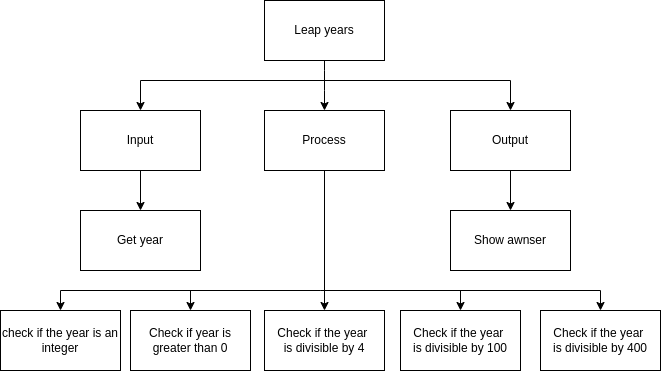

The diagram above was exported from draw.io. Its source (the exported page's mxGraphModel, read from the mxfile embedded in the PNG):
<mxGraphModel dx="471" dy="168" grid="1" gridSize="10" guides="1" tooltips="1" connect="1" arrows="1" fold="1" page="1" pageScale="1" pageWidth="827" pageHeight="1169" math="0" shadow="0">
  <root>
    <mxCell id="0" />
    <mxCell id="1" parent="0" />
    <mxCell id="3" style="edgeStyle=none;html=1;entryX=0.5;entryY=0;entryDx=0;entryDy=0;" parent="1" source="2" target="4" edge="1">
      <mxGeometry relative="1" as="geometry">
        <mxPoint x="414" y="250" as="targetPoint" />
        <Array as="points">
          <mxPoint x="414" y="220" />
        </Array>
      </mxGeometry>
    </mxCell>
    <mxCell id="2" value="Leap years" style="rounded=0;whiteSpace=wrap;html=1;" parent="1" vertex="1">
      <mxGeometry x="354" y="140" width="120" height="60" as="geometry" />
    </mxCell>
    <mxCell id="14" style="edgeStyle=orthogonalEdgeStyle;rounded=0;html=1;entryX=0.5;entryY=0;entryDx=0;entryDy=0;" parent="1" source="4" target="11" edge="1">
      <mxGeometry relative="1" as="geometry" />
    </mxCell>
    <mxCell id="4" value="Process" style="rounded=0;whiteSpace=wrap;html=1;" parent="1" vertex="1">
      <mxGeometry x="354" y="250" width="120" height="60" as="geometry" />
    </mxCell>
    <mxCell id="13" style="edgeStyle=orthogonalEdgeStyle;rounded=0;html=1;" parent="1" source="5" target="12" edge="1">
      <mxGeometry relative="1" as="geometry" />
    </mxCell>
    <mxCell id="5" value="Output" style="rounded=0;whiteSpace=wrap;html=1;" parent="1" vertex="1">
      <mxGeometry x="540" y="250" width="120" height="60" as="geometry" />
    </mxCell>
    <mxCell id="15" style="edgeStyle=orthogonalEdgeStyle;rounded=0;html=1;entryX=0.5;entryY=0;entryDx=0;entryDy=0;" parent="1" source="6" target="10" edge="1">
      <mxGeometry relative="1" as="geometry" />
    </mxCell>
    <mxCell id="6" value="Input" style="rounded=0;whiteSpace=wrap;html=1;" parent="1" vertex="1">
      <mxGeometry x="170" y="250" width="120" height="60" as="geometry" />
    </mxCell>
    <mxCell id="8" style="edgeStyle=orthogonalEdgeStyle;html=1;entryX=0.5;entryY=0;entryDx=0;entryDy=0;rounded=0;" parent="1" target="6" edge="1">
      <mxGeometry relative="1" as="geometry">
        <mxPoint x="244" y="260" as="targetPoint" />
        <mxPoint x="414" y="220" as="sourcePoint" />
      </mxGeometry>
    </mxCell>
    <mxCell id="9" style="edgeStyle=none;html=1;entryX=0.5;entryY=0;entryDx=0;entryDy=0;rounded=0;" parent="1" target="5" edge="1">
      <mxGeometry relative="1" as="geometry">
        <mxPoint x="600" y="240" as="targetPoint" />
        <mxPoint x="410" y="220" as="sourcePoint" />
        <Array as="points">
          <mxPoint x="600" y="220" />
        </Array>
      </mxGeometry>
    </mxCell>
    <mxCell id="10" value="Get year" style="rounded=0;whiteSpace=wrap;html=1;" parent="1" vertex="1">
      <mxGeometry x="170" y="350" width="120" height="60" as="geometry" />
    </mxCell>
    <mxCell id="11" value="Check if the year&amp;nbsp;&lt;br&gt;is divisible by 4" style="rounded=0;whiteSpace=wrap;html=1;" parent="1" vertex="1">
      <mxGeometry x="354" y="450" width="120" height="60" as="geometry" />
    </mxCell>
    <mxCell id="12" value="Show awnser" style="rounded=0;whiteSpace=wrap;html=1;" parent="1" vertex="1">
      <mxGeometry x="540" y="350" width="120" height="60" as="geometry" />
    </mxCell>
    <mxCell id="22" style="edgeStyle=none;rounded=0;html=1;entryX=0.5;entryY=0;entryDx=0;entryDy=0;" edge="1" parent="1" target="16">
      <mxGeometry relative="1" as="geometry">
        <mxPoint x="330" y="430" as="targetPoint" />
        <mxPoint x="410" y="430" as="sourcePoint" />
        <Array as="points">
          <mxPoint x="280" y="430" />
        </Array>
      </mxGeometry>
    </mxCell>
    <mxCell id="16" value="Check if year is greater than 0" style="rounded=0;whiteSpace=wrap;html=1;" parent="1" vertex="1">
      <mxGeometry x="220" y="450" width="120" height="60" as="geometry" />
    </mxCell>
    <mxCell id="21" style="edgeStyle=none;rounded=0;html=1;entryX=0.5;entryY=0;entryDx=0;entryDy=0;" edge="1" parent="1" target="17">
      <mxGeometry relative="1" as="geometry">
        <mxPoint x="570" y="430" as="targetPoint" />
        <mxPoint x="420" y="430" as="sourcePoint" />
        <Array as="points">
          <mxPoint x="550" y="430" />
        </Array>
      </mxGeometry>
    </mxCell>
    <mxCell id="17" value="&lt;div&gt;Check if the year&amp;nbsp;&lt;/div&gt;&lt;div&gt;is divisible by 100&lt;/div&gt;" style="rounded=0;whiteSpace=wrap;html=1;" parent="1" vertex="1">
      <mxGeometry x="490" y="450" width="120" height="60" as="geometry" />
    </mxCell>
    <mxCell id="20" style="edgeStyle=none;html=1;rounded=0;entryX=0.5;entryY=0;entryDx=0;entryDy=0;" edge="1" parent="1" target="18">
      <mxGeometry relative="1" as="geometry">
        <mxPoint x="420" y="420" as="targetPoint" />
        <mxPoint x="410" y="430" as="sourcePoint" />
        <Array as="points">
          <mxPoint x="690" y="430" />
        </Array>
      </mxGeometry>
    </mxCell>
    <mxCell id="18" value="&lt;div&gt;Check if the year&amp;nbsp;&lt;/div&gt;&lt;div&gt;is divisible by 400&lt;/div&gt;" style="rounded=0;whiteSpace=wrap;html=1;" vertex="1" parent="1">
      <mxGeometry x="630" y="450" width="120" height="60" as="geometry" />
    </mxCell>
    <mxCell id="23" style="edgeStyle=none;rounded=0;html=1;entryX=0.5;entryY=0;entryDx=0;entryDy=0;" edge="1" parent="1" target="19">
      <mxGeometry relative="1" as="geometry">
        <mxPoint x="150" y="430" as="targetPoint" />
        <mxPoint x="410" y="430" as="sourcePoint" />
        <Array as="points">
          <mxPoint x="150" y="430" />
        </Array>
      </mxGeometry>
    </mxCell>
    <mxCell id="19" value="check if the year is an integer" style="rounded=0;whiteSpace=wrap;html=1;" vertex="1" parent="1">
      <mxGeometry x="90" y="450" width="120" height="60" as="geometry" />
    </mxCell>
  </root>
</mxGraphModel>